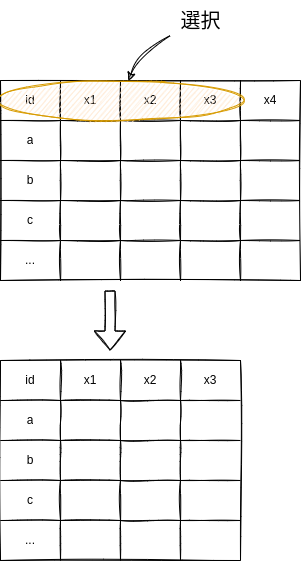

The diagram above was exported from draw.io. Its source (the exported page's mxGraphModel, read from the mxfile embedded in the PNG):
<mxGraphModel dx="810" dy="352" grid="1" gridSize="10" guides="1" tooltips="1" connect="1" arrows="1" fold="1" page="1" pageScale="1" pageWidth="850" pageHeight="1100" math="0" shadow="0">
  <root>
    <mxCell id="0" />
    <mxCell id="1" parent="0" />
    <mxCell id="62" value="" style="shape=table;startSize=0;container=1;collapsible=0;childLayout=tableLayout;shadow=0;sketch=1;fillColor=none;" parent="1" vertex="1">
      <mxGeometry x="120" y="360" width="240" height="200" as="geometry" />
    </mxCell>
    <mxCell id="63" value="" style="shape=partialRectangle;collapsible=0;dropTarget=0;pointerEvents=0;fillColor=none;top=0;left=0;bottom=0;right=0;points=[[0,0.5],[1,0.5]];portConstraint=eastwest;" parent="62" vertex="1">
      <mxGeometry width="240" height="40" as="geometry" />
    </mxCell>
    <mxCell id="64" value="id" style="shape=partialRectangle;html=1;whiteSpace=wrap;connectable=0;overflow=hidden;fillColor=none;top=0;left=0;bottom=0;right=0;pointerEvents=1;" parent="63" vertex="1">
      <mxGeometry width="60" height="40" as="geometry">
        <mxRectangle width="60" height="40" as="alternateBounds" />
      </mxGeometry>
    </mxCell>
    <mxCell id="65" value="x1" style="shape=partialRectangle;html=1;whiteSpace=wrap;connectable=0;overflow=hidden;fillColor=none;top=0;left=0;bottom=0;right=0;pointerEvents=1;" parent="63" vertex="1">
      <mxGeometry x="60" width="60" height="40" as="geometry">
        <mxRectangle width="60" height="40" as="alternateBounds" />
      </mxGeometry>
    </mxCell>
    <mxCell id="66" value="x2" style="shape=partialRectangle;html=1;whiteSpace=wrap;connectable=0;overflow=hidden;fillColor=none;top=0;left=0;bottom=0;right=0;pointerEvents=1;" parent="63" vertex="1">
      <mxGeometry x="120" width="60" height="40" as="geometry">
        <mxRectangle width="60" height="40" as="alternateBounds" />
      </mxGeometry>
    </mxCell>
    <mxCell id="67" value="x3" style="shape=partialRectangle;html=1;whiteSpace=wrap;connectable=0;overflow=hidden;fillColor=none;top=0;left=0;bottom=0;right=0;pointerEvents=1;" parent="63" vertex="1">
      <mxGeometry x="180" width="60" height="40" as="geometry">
        <mxRectangle width="60" height="40" as="alternateBounds" />
      </mxGeometry>
    </mxCell>
    <mxCell id="73" value="" style="shape=partialRectangle;collapsible=0;dropTarget=0;pointerEvents=0;fillColor=none;top=0;left=0;bottom=0;right=0;points=[[0,0.5],[1,0.5]];portConstraint=eastwest;" parent="62" vertex="1">
      <mxGeometry y="40" width="240" height="40" as="geometry" />
    </mxCell>
    <mxCell id="74" value="a" style="shape=partialRectangle;html=1;whiteSpace=wrap;connectable=0;overflow=hidden;fillColor=none;top=0;left=0;bottom=0;right=0;pointerEvents=1;" parent="73" vertex="1">
      <mxGeometry width="60" height="40" as="geometry">
        <mxRectangle width="60" height="40" as="alternateBounds" />
      </mxGeometry>
    </mxCell>
    <mxCell id="75" value="" style="shape=partialRectangle;html=1;whiteSpace=wrap;connectable=0;overflow=hidden;fillColor=none;top=0;left=0;bottom=0;right=0;pointerEvents=1;" parent="73" vertex="1">
      <mxGeometry x="60" width="60" height="40" as="geometry">
        <mxRectangle width="60" height="40" as="alternateBounds" />
      </mxGeometry>
    </mxCell>
    <mxCell id="76" value="" style="shape=partialRectangle;html=1;whiteSpace=wrap;connectable=0;overflow=hidden;fillColor=none;top=0;left=0;bottom=0;right=0;pointerEvents=1;" parent="73" vertex="1">
      <mxGeometry x="120" width="60" height="40" as="geometry">
        <mxRectangle width="60" height="40" as="alternateBounds" />
      </mxGeometry>
    </mxCell>
    <mxCell id="77" value="" style="shape=partialRectangle;html=1;whiteSpace=wrap;connectable=0;overflow=hidden;fillColor=none;top=0;left=0;bottom=0;right=0;pointerEvents=1;" parent="73" vertex="1">
      <mxGeometry x="180" width="60" height="40" as="geometry">
        <mxRectangle width="60" height="40" as="alternateBounds" />
      </mxGeometry>
    </mxCell>
    <mxCell id="68" value="" style="shape=partialRectangle;collapsible=0;dropTarget=0;pointerEvents=0;fillColor=none;top=0;left=0;bottom=0;right=0;points=[[0,0.5],[1,0.5]];portConstraint=eastwest;" parent="62" vertex="1">
      <mxGeometry y="80" width="240" height="40" as="geometry" />
    </mxCell>
    <mxCell id="69" value="b" style="shape=partialRectangle;html=1;whiteSpace=wrap;connectable=0;overflow=hidden;fillColor=none;top=0;left=0;bottom=0;right=0;pointerEvents=1;" parent="68" vertex="1">
      <mxGeometry width="60" height="40" as="geometry">
        <mxRectangle width="60" height="40" as="alternateBounds" />
      </mxGeometry>
    </mxCell>
    <mxCell id="70" value="" style="shape=partialRectangle;html=1;whiteSpace=wrap;connectable=0;overflow=hidden;fillColor=none;top=0;left=0;bottom=0;right=0;pointerEvents=1;" parent="68" vertex="1">
      <mxGeometry x="60" width="60" height="40" as="geometry">
        <mxRectangle width="60" height="40" as="alternateBounds" />
      </mxGeometry>
    </mxCell>
    <mxCell id="71" value="" style="shape=partialRectangle;html=1;whiteSpace=wrap;connectable=0;overflow=hidden;fillColor=none;top=0;left=0;bottom=0;right=0;pointerEvents=1;" parent="68" vertex="1">
      <mxGeometry x="120" width="60" height="40" as="geometry">
        <mxRectangle width="60" height="40" as="alternateBounds" />
      </mxGeometry>
    </mxCell>
    <mxCell id="72" value="" style="shape=partialRectangle;html=1;whiteSpace=wrap;connectable=0;overflow=hidden;fillColor=none;top=0;left=0;bottom=0;right=0;pointerEvents=1;" parent="68" vertex="1">
      <mxGeometry x="180" width="60" height="40" as="geometry">
        <mxRectangle width="60" height="40" as="alternateBounds" />
      </mxGeometry>
    </mxCell>
    <mxCell id="78" value="" style="shape=partialRectangle;collapsible=0;dropTarget=0;pointerEvents=0;fillColor=none;top=0;left=0;bottom=0;right=0;points=[[0,0.5],[1,0.5]];portConstraint=eastwest;" parent="62" vertex="1">
      <mxGeometry y="120" width="240" height="40" as="geometry" />
    </mxCell>
    <mxCell id="79" value="c" style="shape=partialRectangle;html=1;whiteSpace=wrap;connectable=0;overflow=hidden;fillColor=none;top=0;left=0;bottom=0;right=0;pointerEvents=1;" parent="78" vertex="1">
      <mxGeometry width="60" height="40" as="geometry">
        <mxRectangle width="60" height="40" as="alternateBounds" />
      </mxGeometry>
    </mxCell>
    <mxCell id="80" value="" style="shape=partialRectangle;html=1;whiteSpace=wrap;connectable=0;overflow=hidden;fillColor=none;top=0;left=0;bottom=0;right=0;pointerEvents=1;" parent="78" vertex="1">
      <mxGeometry x="60" width="60" height="40" as="geometry">
        <mxRectangle width="60" height="40" as="alternateBounds" />
      </mxGeometry>
    </mxCell>
    <mxCell id="81" value="" style="shape=partialRectangle;html=1;whiteSpace=wrap;connectable=0;overflow=hidden;fillColor=none;top=0;left=0;bottom=0;right=0;pointerEvents=1;" parent="78" vertex="1">
      <mxGeometry x="120" width="60" height="40" as="geometry">
        <mxRectangle width="60" height="40" as="alternateBounds" />
      </mxGeometry>
    </mxCell>
    <mxCell id="82" value="" style="shape=partialRectangle;html=1;whiteSpace=wrap;connectable=0;overflow=hidden;fillColor=none;top=0;left=0;bottom=0;right=0;pointerEvents=1;" parent="78" vertex="1">
      <mxGeometry x="180" width="60" height="40" as="geometry">
        <mxRectangle width="60" height="40" as="alternateBounds" />
      </mxGeometry>
    </mxCell>
    <mxCell id="83" value="" style="shape=partialRectangle;collapsible=0;dropTarget=0;pointerEvents=0;fillColor=none;top=0;left=0;bottom=0;right=0;points=[[0,0.5],[1,0.5]];portConstraint=eastwest;" parent="62" vertex="1">
      <mxGeometry y="160" width="240" height="40" as="geometry" />
    </mxCell>
    <mxCell id="84" value="..." style="shape=partialRectangle;html=1;whiteSpace=wrap;connectable=0;overflow=hidden;fillColor=none;top=0;left=0;bottom=0;right=0;pointerEvents=1;" parent="83" vertex="1">
      <mxGeometry width="60" height="40" as="geometry">
        <mxRectangle width="60" height="40" as="alternateBounds" />
      </mxGeometry>
    </mxCell>
    <mxCell id="85" value="" style="shape=partialRectangle;html=1;whiteSpace=wrap;connectable=0;overflow=hidden;fillColor=none;top=0;left=0;bottom=0;right=0;pointerEvents=1;" parent="83" vertex="1">
      <mxGeometry x="60" width="60" height="40" as="geometry">
        <mxRectangle width="60" height="40" as="alternateBounds" />
      </mxGeometry>
    </mxCell>
    <mxCell id="86" value="" style="shape=partialRectangle;html=1;whiteSpace=wrap;connectable=0;overflow=hidden;fillColor=none;top=0;left=0;bottom=0;right=0;pointerEvents=1;" parent="83" vertex="1">
      <mxGeometry x="120" width="60" height="40" as="geometry">
        <mxRectangle width="60" height="40" as="alternateBounds" />
      </mxGeometry>
    </mxCell>
    <mxCell id="87" value="" style="shape=partialRectangle;html=1;whiteSpace=wrap;connectable=0;overflow=hidden;fillColor=none;top=0;left=0;bottom=0;right=0;pointerEvents=1;" parent="83" vertex="1">
      <mxGeometry x="180" width="60" height="40" as="geometry">
        <mxRectangle width="60" height="40" as="alternateBounds" />
      </mxGeometry>
    </mxCell>
    <mxCell id="119" value="" style="shape=flexArrow;endArrow=classic;html=1;sketch=1;" parent="1" edge="1">
      <mxGeometry width="50" height="50" relative="1" as="geometry">
        <mxPoint x="229.5" y="290" as="sourcePoint" />
        <mxPoint x="229.5" y="350" as="targetPoint" />
      </mxGeometry>
    </mxCell>
    <mxCell id="181" value="" style="shape=table;startSize=0;container=1;collapsible=0;childLayout=tableLayout;shadow=0;sketch=1;fillColor=none;" vertex="1" parent="1">
      <mxGeometry x="120" y="80" width="300" height="200" as="geometry" />
    </mxCell>
    <mxCell id="182" value="" style="shape=partialRectangle;collapsible=0;dropTarget=0;pointerEvents=0;fillColor=none;top=0;left=0;bottom=0;right=0;points=[[0,0.5],[1,0.5]];portConstraint=eastwest;" vertex="1" parent="181">
      <mxGeometry width="300" height="40" as="geometry" />
    </mxCell>
    <mxCell id="183" value="id" style="shape=partialRectangle;html=1;whiteSpace=wrap;connectable=0;overflow=hidden;fillColor=none;top=0;left=0;bottom=0;right=0;pointerEvents=1;" vertex="1" parent="182">
      <mxGeometry width="60" height="40" as="geometry">
        <mxRectangle width="60" height="40" as="alternateBounds" />
      </mxGeometry>
    </mxCell>
    <mxCell id="184" value="x1" style="shape=partialRectangle;html=1;whiteSpace=wrap;connectable=0;overflow=hidden;fillColor=none;top=0;left=0;bottom=0;right=0;pointerEvents=1;" vertex="1" parent="182">
      <mxGeometry x="60" width="60" height="40" as="geometry">
        <mxRectangle width="60" height="40" as="alternateBounds" />
      </mxGeometry>
    </mxCell>
    <mxCell id="185" value="x2" style="shape=partialRectangle;html=1;whiteSpace=wrap;connectable=0;overflow=hidden;fillColor=none;top=0;left=0;bottom=0;right=0;pointerEvents=1;" vertex="1" parent="182">
      <mxGeometry x="120" width="60" height="40" as="geometry">
        <mxRectangle width="60" height="40" as="alternateBounds" />
      </mxGeometry>
    </mxCell>
    <mxCell id="186" value="x3" style="shape=partialRectangle;html=1;whiteSpace=wrap;connectable=0;overflow=hidden;fillColor=none;top=0;left=0;bottom=0;right=0;pointerEvents=1;" vertex="1" parent="182">
      <mxGeometry x="180" width="60" height="40" as="geometry">
        <mxRectangle width="60" height="40" as="alternateBounds" />
      </mxGeometry>
    </mxCell>
    <mxCell id="187" value="x4" style="shape=partialRectangle;html=1;whiteSpace=wrap;connectable=0;overflow=hidden;fillColor=none;top=0;left=0;bottom=0;right=0;pointerEvents=1;" vertex="1" parent="182">
      <mxGeometry x="240" width="60" height="40" as="geometry">
        <mxRectangle width="60" height="40" as="alternateBounds" />
      </mxGeometry>
    </mxCell>
    <mxCell id="188" value="" style="shape=partialRectangle;collapsible=0;dropTarget=0;pointerEvents=0;fillColor=none;top=0;left=0;bottom=0;right=0;points=[[0,0.5],[1,0.5]];portConstraint=eastwest;" vertex="1" parent="181">
      <mxGeometry y="40" width="300" height="40" as="geometry" />
    </mxCell>
    <mxCell id="189" value="a" style="shape=partialRectangle;html=1;whiteSpace=wrap;connectable=0;overflow=hidden;fillColor=none;top=0;left=0;bottom=0;right=0;pointerEvents=1;" vertex="1" parent="188">
      <mxGeometry width="60" height="40" as="geometry">
        <mxRectangle width="60" height="40" as="alternateBounds" />
      </mxGeometry>
    </mxCell>
    <mxCell id="190" value="" style="shape=partialRectangle;html=1;whiteSpace=wrap;connectable=0;overflow=hidden;fillColor=none;top=0;left=0;bottom=0;right=0;pointerEvents=1;" vertex="1" parent="188">
      <mxGeometry x="60" width="60" height="40" as="geometry">
        <mxRectangle width="60" height="40" as="alternateBounds" />
      </mxGeometry>
    </mxCell>
    <mxCell id="191" value="" style="shape=partialRectangle;html=1;whiteSpace=wrap;connectable=0;overflow=hidden;fillColor=none;top=0;left=0;bottom=0;right=0;pointerEvents=1;" vertex="1" parent="188">
      <mxGeometry x="120" width="60" height="40" as="geometry">
        <mxRectangle width="60" height="40" as="alternateBounds" />
      </mxGeometry>
    </mxCell>
    <mxCell id="192" value="" style="shape=partialRectangle;html=1;whiteSpace=wrap;connectable=0;overflow=hidden;fillColor=none;top=0;left=0;bottom=0;right=0;pointerEvents=1;" vertex="1" parent="188">
      <mxGeometry x="180" width="60" height="40" as="geometry">
        <mxRectangle width="60" height="40" as="alternateBounds" />
      </mxGeometry>
    </mxCell>
    <mxCell id="193" style="shape=partialRectangle;html=1;whiteSpace=wrap;connectable=0;overflow=hidden;fillColor=none;top=0;left=0;bottom=0;right=0;pointerEvents=1;" vertex="1" parent="188">
      <mxGeometry x="240" width="60" height="40" as="geometry">
        <mxRectangle width="60" height="40" as="alternateBounds" />
      </mxGeometry>
    </mxCell>
    <mxCell id="194" value="" style="shape=partialRectangle;collapsible=0;dropTarget=0;pointerEvents=0;fillColor=none;top=0;left=0;bottom=0;right=0;points=[[0,0.5],[1,0.5]];portConstraint=eastwest;" vertex="1" parent="181">
      <mxGeometry y="80" width="300" height="40" as="geometry" />
    </mxCell>
    <mxCell id="195" value="b" style="shape=partialRectangle;html=1;whiteSpace=wrap;connectable=0;overflow=hidden;fillColor=none;top=0;left=0;bottom=0;right=0;pointerEvents=1;" vertex="1" parent="194">
      <mxGeometry width="60" height="40" as="geometry">
        <mxRectangle width="60" height="40" as="alternateBounds" />
      </mxGeometry>
    </mxCell>
    <mxCell id="196" value="" style="shape=partialRectangle;html=1;whiteSpace=wrap;connectable=0;overflow=hidden;fillColor=none;top=0;left=0;bottom=0;right=0;pointerEvents=1;" vertex="1" parent="194">
      <mxGeometry x="60" width="60" height="40" as="geometry">
        <mxRectangle width="60" height="40" as="alternateBounds" />
      </mxGeometry>
    </mxCell>
    <mxCell id="197" value="" style="shape=partialRectangle;html=1;whiteSpace=wrap;connectable=0;overflow=hidden;fillColor=none;top=0;left=0;bottom=0;right=0;pointerEvents=1;" vertex="1" parent="194">
      <mxGeometry x="120" width="60" height="40" as="geometry">
        <mxRectangle width="60" height="40" as="alternateBounds" />
      </mxGeometry>
    </mxCell>
    <mxCell id="198" value="" style="shape=partialRectangle;html=1;whiteSpace=wrap;connectable=0;overflow=hidden;fillColor=none;top=0;left=0;bottom=0;right=0;pointerEvents=1;" vertex="1" parent="194">
      <mxGeometry x="180" width="60" height="40" as="geometry">
        <mxRectangle width="60" height="40" as="alternateBounds" />
      </mxGeometry>
    </mxCell>
    <mxCell id="199" style="shape=partialRectangle;html=1;whiteSpace=wrap;connectable=0;overflow=hidden;fillColor=none;top=0;left=0;bottom=0;right=0;pointerEvents=1;" vertex="1" parent="194">
      <mxGeometry x="240" width="60" height="40" as="geometry">
        <mxRectangle width="60" height="40" as="alternateBounds" />
      </mxGeometry>
    </mxCell>
    <mxCell id="200" value="" style="shape=partialRectangle;collapsible=0;dropTarget=0;pointerEvents=0;fillColor=none;top=0;left=0;bottom=0;right=0;points=[[0,0.5],[1,0.5]];portConstraint=eastwest;" vertex="1" parent="181">
      <mxGeometry y="120" width="300" height="40" as="geometry" />
    </mxCell>
    <mxCell id="201" value="c" style="shape=partialRectangle;html=1;whiteSpace=wrap;connectable=0;overflow=hidden;fillColor=none;top=0;left=0;bottom=0;right=0;pointerEvents=1;" vertex="1" parent="200">
      <mxGeometry width="60" height="40" as="geometry">
        <mxRectangle width="60" height="40" as="alternateBounds" />
      </mxGeometry>
    </mxCell>
    <mxCell id="202" value="" style="shape=partialRectangle;html=1;whiteSpace=wrap;connectable=0;overflow=hidden;fillColor=none;top=0;left=0;bottom=0;right=0;pointerEvents=1;" vertex="1" parent="200">
      <mxGeometry x="60" width="60" height="40" as="geometry">
        <mxRectangle width="60" height="40" as="alternateBounds" />
      </mxGeometry>
    </mxCell>
    <mxCell id="203" value="" style="shape=partialRectangle;html=1;whiteSpace=wrap;connectable=0;overflow=hidden;fillColor=none;top=0;left=0;bottom=0;right=0;pointerEvents=1;" vertex="1" parent="200">
      <mxGeometry x="120" width="60" height="40" as="geometry">
        <mxRectangle width="60" height="40" as="alternateBounds" />
      </mxGeometry>
    </mxCell>
    <mxCell id="204" value="" style="shape=partialRectangle;html=1;whiteSpace=wrap;connectable=0;overflow=hidden;fillColor=none;top=0;left=0;bottom=0;right=0;pointerEvents=1;" vertex="1" parent="200">
      <mxGeometry x="180" width="60" height="40" as="geometry">
        <mxRectangle width="60" height="40" as="alternateBounds" />
      </mxGeometry>
    </mxCell>
    <mxCell id="205" style="shape=partialRectangle;html=1;whiteSpace=wrap;connectable=0;overflow=hidden;fillColor=none;top=0;left=0;bottom=0;right=0;pointerEvents=1;" vertex="1" parent="200">
      <mxGeometry x="240" width="60" height="40" as="geometry">
        <mxRectangle width="60" height="40" as="alternateBounds" />
      </mxGeometry>
    </mxCell>
    <mxCell id="206" value="" style="shape=partialRectangle;collapsible=0;dropTarget=0;pointerEvents=0;fillColor=none;top=0;left=0;bottom=0;right=0;points=[[0,0.5],[1,0.5]];portConstraint=eastwest;" vertex="1" parent="181">
      <mxGeometry y="160" width="300" height="40" as="geometry" />
    </mxCell>
    <mxCell id="207" value="..." style="shape=partialRectangle;html=1;whiteSpace=wrap;connectable=0;overflow=hidden;fillColor=none;top=0;left=0;bottom=0;right=0;pointerEvents=1;" vertex="1" parent="206">
      <mxGeometry width="60" height="40" as="geometry">
        <mxRectangle width="60" height="40" as="alternateBounds" />
      </mxGeometry>
    </mxCell>
    <mxCell id="208" value="" style="shape=partialRectangle;html=1;whiteSpace=wrap;connectable=0;overflow=hidden;fillColor=none;top=0;left=0;bottom=0;right=0;pointerEvents=1;" vertex="1" parent="206">
      <mxGeometry x="60" width="60" height="40" as="geometry">
        <mxRectangle width="60" height="40" as="alternateBounds" />
      </mxGeometry>
    </mxCell>
    <mxCell id="209" value="" style="shape=partialRectangle;html=1;whiteSpace=wrap;connectable=0;overflow=hidden;fillColor=none;top=0;left=0;bottom=0;right=0;pointerEvents=1;" vertex="1" parent="206">
      <mxGeometry x="120" width="60" height="40" as="geometry">
        <mxRectangle width="60" height="40" as="alternateBounds" />
      </mxGeometry>
    </mxCell>
    <mxCell id="210" value="" style="shape=partialRectangle;html=1;whiteSpace=wrap;connectable=0;overflow=hidden;fillColor=none;top=0;left=0;bottom=0;right=0;pointerEvents=1;" vertex="1" parent="206">
      <mxGeometry x="180" width="60" height="40" as="geometry">
        <mxRectangle width="60" height="40" as="alternateBounds" />
      </mxGeometry>
    </mxCell>
    <mxCell id="211" style="shape=partialRectangle;html=1;whiteSpace=wrap;connectable=0;overflow=hidden;fillColor=none;top=0;left=0;bottom=0;right=0;pointerEvents=1;" vertex="1" parent="206">
      <mxGeometry x="240" width="60" height="40" as="geometry">
        <mxRectangle width="60" height="40" as="alternateBounds" />
      </mxGeometry>
    </mxCell>
    <mxCell id="212" value="" style="ellipse;whiteSpace=wrap;html=1;sketch=1;fillColor=#ffe6cc;strokeColor=#d79b00;" vertex="1" parent="1">
      <mxGeometry x="120" y="80" width="240" height="40" as="geometry" />
    </mxCell>
    <mxCell id="215" style="edgeStyle=none;html=1;curved=1;sketch=1;curveFitting=1;jiggle=2;" edge="1" parent="1" source="214" target="212">
      <mxGeometry relative="1" as="geometry">
        <Array as="points">
          <mxPoint x="260" y="50" />
        </Array>
      </mxGeometry>
    </mxCell>
    <mxCell id="214" value="&lt;font style=&quot;font-size: 20px&quot;&gt;選択&lt;/font&gt;" style="text;html=1;resizable=0;autosize=1;align=center;verticalAlign=middle;points=[];fillColor=none;strokeColor=none;rounded=0;sketch=1;" vertex="1" parent="1">
      <mxGeometry x="290" width="60" height="40" as="geometry" />
    </mxCell>
  </root>
</mxGraphModel>